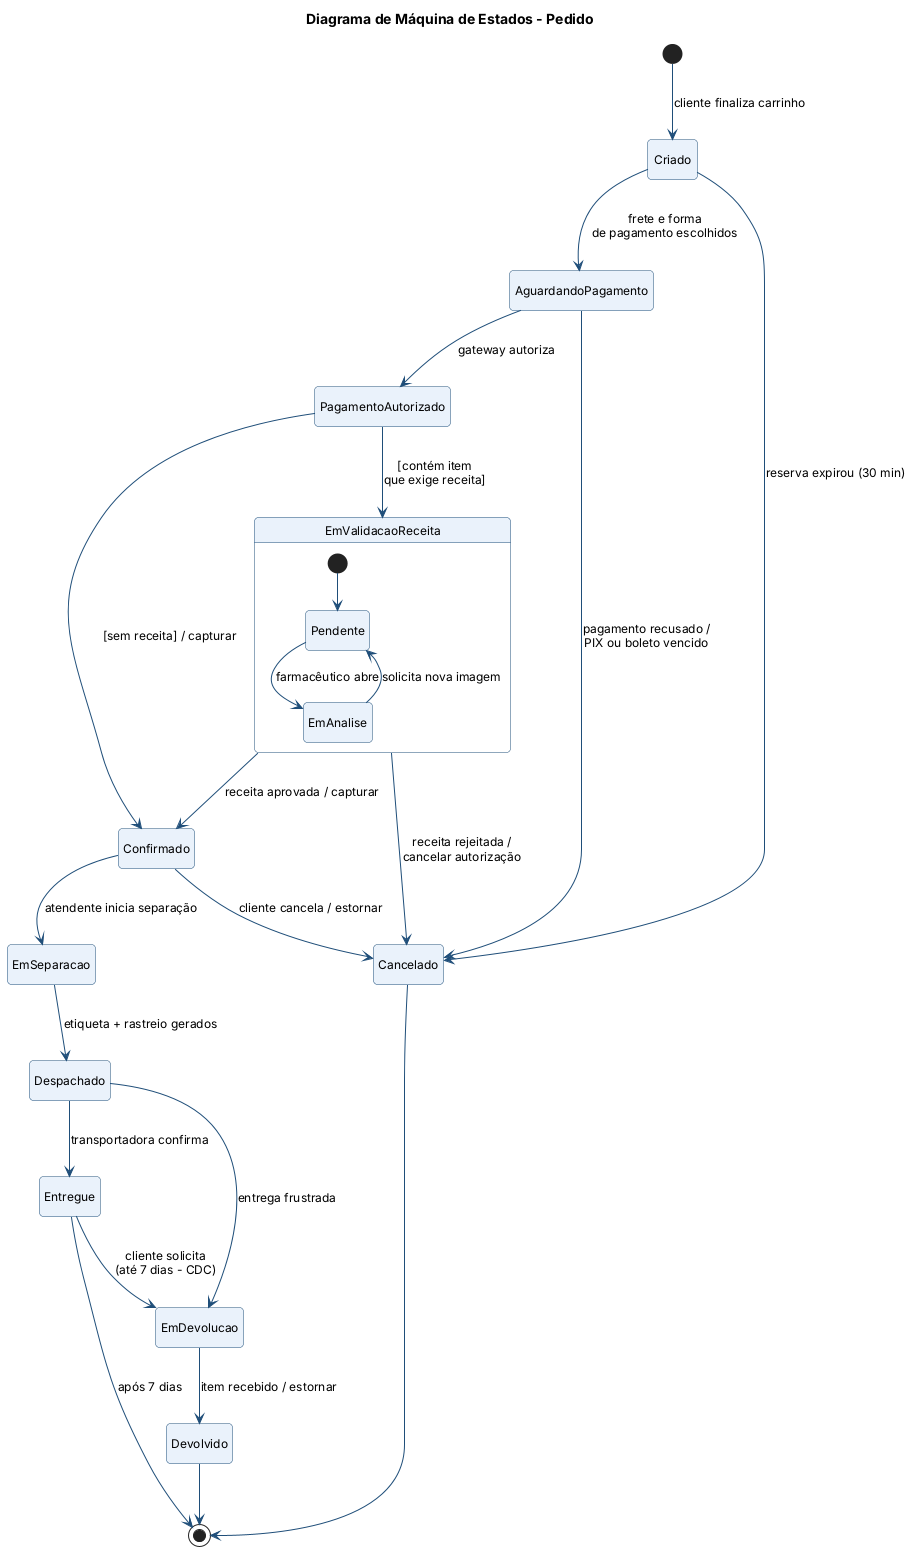

The diagram above was rendered by PlantUML. Its source (embedded in the PNG):
@startuml estados-pedido
!include _estilo.iuml
title Diagrama de Máquina de Estados - Pedido
hide empty description
[*] --> Criado : cliente finaliza carrinho
Criado --> AguardandoPagamento : frete e forma\nde pagamento escolhidos
Criado --> Cancelado : reserva expirou (30 min)
AguardandoPagamento --> PagamentoAutorizado : gateway autoriza
AguardandoPagamento --> Cancelado : pagamento recusado /\nPIX ou boleto vencido
PagamentoAutorizado --> EmValidacaoReceita : [contém item\nque exige receita]
PagamentoAutorizado --> Confirmado : [sem receita] / capturar
EmValidacaoReceita --> Confirmado : receita aprovada / capturar
EmValidacaoReceita --> Cancelado : receita rejeitada /\ncancelar autorização
Confirmado --> EmSeparacao : atendente inicia separação
Confirmado --> Cancelado : cliente cancela / estornar
EmSeparacao --> Despachado : etiqueta + rastreio gerados
Despachado --> Entregue : transportadora confirma
Despachado --> EmDevolucao : entrega frustrada
Entregue --> EmDevolucao : cliente solicita\n(até 7 dias - CDC)
EmDevolucao --> Devolvido : item recebido / estornar
Cancelado --> [*]
Entregue --> [*] : após 7 dias
Devolvido --> [*]
state EmValidacaoReceita {
  [*] --> Pendente
  Pendente --> EmAnalise : farmacêutico abre
  EmAnalise --> Pendente : solicita nova imagem
}
@enduml